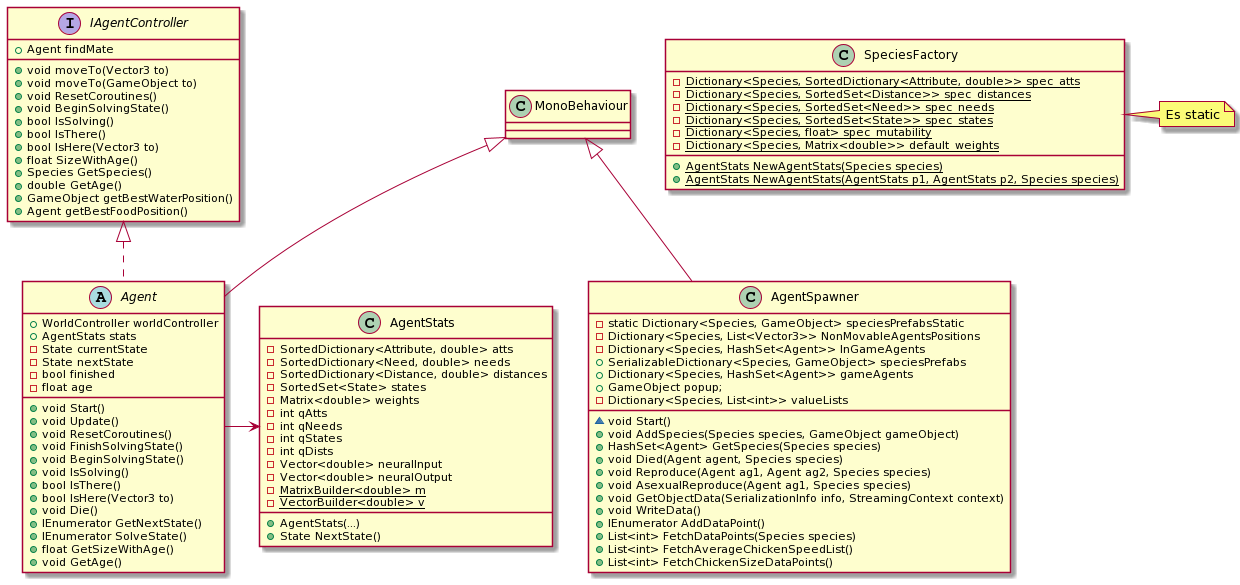

The diagram above was rendered by PlantUML. Its source (embedded in the PNG):
@startuml
IAgentController <|.. Agent
Agent -> AgentStats
MonoBehaviour <|-- Agent
MonoBehaviour <|-- AgentSpawner

interface IAgentController {
+void moveTo(Vector3 to)
+void moveTo(GameObject to)
+void ResetCoroutines()
+void BeginSolvingState()
+bool IsSolving()
+bool IsThere()
+bool IsHere(Vector3 to)
+float SizeWithAge()
+Species GetSpecies()
+double GetAge()
+GameObject getBestWaterPosition()
+Agent getBestFoodPosition()
+Agent findMate
}

abstract class Agent {
+WorldController worldController
+AgentStats stats
-State currentState
-State nextState
-bool finished
-float age
+void Start()
+void Update()
+void ResetCoroutines()
+void FinishSolvingState()
+void BeginSolvingState()
+void IsSolving()
+bool IsThere()
+bool IsHere(Vector3 to)
+void Die()
+IEnumerator GetNextState()
+IEnumerator SolveState()
+float GetSizeWithAge()
+void GetAge()
}

class AgentStats {
-SortedDictionary<Attribute, double> atts
-SortedDictionary<Need, double> needs
-SortedDictionary<Distance, double> distances
-SortedSet<State> states
-Matrix<double> weights
-int qAtts
-int qNeeds
-int qStates
-int qDists
-Vector<double> neuralInput
-Vector<double> neuralOutput
-{static}MatrixBuilder<double> m
-{static}VectorBuilder<double> v
'+AgentStats(SortedDictionary<Attribute, double> atts, SortedDictionary<Need, double> needs, SortedSet<State> states, Matrix<double> weights) {
+AgentStats(...)
+State NextState()
}

class AgentSpawner {
-static Dictionary<Species, GameObject> speciesPrefabsStatic
-Dictionary<Species, List<Vector3>> NonMovableAgentsPositions
-Dictionary<Species, HashSet<Agent>> InGameAgents
+SerializableDictionary<Species, GameObject> speciesPrefabs
+Dictionary<Species, HashSet<Agent>> gameAgents
+GameObject popup;
-Dictionary<Species, List<int>> valueLists

~void Start()
+void AddSpecies(Species species, GameObject gameObject)
+HashSet<Agent> GetSpecies(Species species)
+void Died(Agent agent, Species species)
+void Reproduce(Agent ag1, Agent ag2, Species species)
+void AsexualReproduce(Agent ag1, Species species)
+void GetObjectData(SerializationInfo info, StreamingContext context)
+void WriteData()
+IEnumerator AddDataPoint()
+List<int> FetchDataPoints(Species species)
+List<int> FetchAverageChickenSpeedList()
+List<int> FetchChickenSizeDataPoints()
}

class SpeciesFactory {
-{static} Dictionary<Species, SortedDictionary<Attribute, double>> spec_atts
-{static} Dictionary<Species, SortedSet<Distance>> spec_distances
-{static} Dictionary<Species, SortedSet<Need>> spec_needs
-{static} Dictionary<Species, SortedSet<State>> spec_states
-{static} Dictionary<Species, float> spec_mutability
-{static} Dictionary<Species, Matrix<double>> default_weights
+{static} AgentStats NewAgentStats(Species species)
+{static} AgentStats NewAgentStats(AgentStats p1, AgentStats p2, Species species)
}


note right of SpeciesFactory
Es static
end note
@enduml